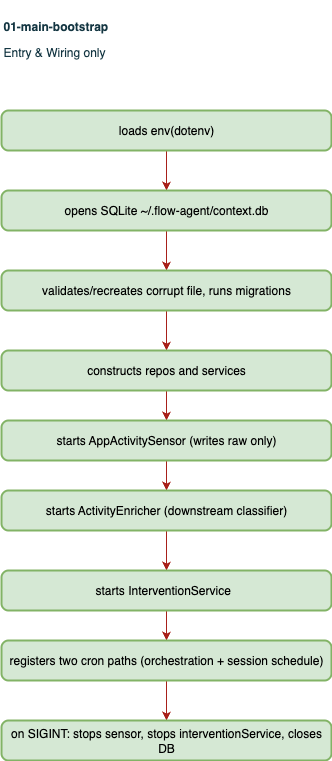

The diagram above was exported from draw.io. Its source (the exported page's mxGraphModel, read from the mxfile embedded in the PNG):
<mxGraphModel dx="1129" dy="854" grid="1" gridSize="10" guides="1" tooltips="1" connect="1" arrows="1" fold="1" page="1" pageScale="1" pageWidth="850" pageHeight="1100" math="0" shadow="0">
  <root>
    <mxCell id="bgdeBQaf_zwf8Eoz7e6Q-0" />
    <mxCell id="bgdeBQaf_zwf8Eoz7e6Q-1" parent="bgdeBQaf_zwf8Eoz7e6Q-0" />
    <mxCell id="bgdeBQaf_zwf8Eoz7e6Q-2" value="&lt;p&gt;&lt;b&gt;01-main-bootstrap&lt;/b&gt;&lt;/p&gt;&lt;p&gt;Entry &amp;amp; Wiring only&lt;/p&gt;" style="text;whiteSpace=wrap;html=1;labelBackgroundColor=none;fontColor=#143642;" vertex="1" parent="bgdeBQaf_zwf8Eoz7e6Q-1">
      <mxGeometry x="250" y="30" width="195" height="70" as="geometry" />
    </mxCell>
    <mxCell id="W1IA6kzL-GYM8t151IX0-1" style="edgeStyle=orthogonalEdgeStyle;rounded=0;orthogonalLoop=1;jettySize=auto;html=1;exitX=0.5;exitY=1;exitDx=0;exitDy=0;entryX=0.5;entryY=0;entryDx=0;entryDy=0;strokeColor=#A8201A;fontColor=#143642;fillColor=#FAE5C7;" edge="1" parent="bgdeBQaf_zwf8Eoz7e6Q-1" source="bgdeBQaf_zwf8Eoz7e6Q-17" target="bgdeBQaf_zwf8Eoz7e6Q-18">
      <mxGeometry relative="1" as="geometry" />
    </mxCell>
    <mxCell id="bgdeBQaf_zwf8Eoz7e6Q-17" value="loads env(dotenv)" style="rounded=1;whiteSpace=wrap;html=1;absoluteArcSize=1;arcSize=14;strokeWidth=2;fillColor=#d5e8d4;strokeColor=#82b366;labelBackgroundColor=none;" vertex="1" parent="bgdeBQaf_zwf8Eoz7e6Q-1">
      <mxGeometry x="250" y="140" width="330" height="40" as="geometry" />
    </mxCell>
    <mxCell id="W1IA6kzL-GYM8t151IX0-3" style="edgeStyle=orthogonalEdgeStyle;rounded=0;orthogonalLoop=1;jettySize=auto;html=1;exitX=0.5;exitY=1;exitDx=0;exitDy=0;entryX=0.5;entryY=0;entryDx=0;entryDy=0;strokeColor=#A8201A;fontColor=#143642;fillColor=#FAE5C7;" edge="1" parent="bgdeBQaf_zwf8Eoz7e6Q-1" source="bgdeBQaf_zwf8Eoz7e6Q-18" target="W1IA6kzL-GYM8t151IX0-2">
      <mxGeometry relative="1" as="geometry" />
    </mxCell>
    <mxCell id="bgdeBQaf_zwf8Eoz7e6Q-18" value="opens SQLite ~/.flow-agent/context.db" style="rounded=1;whiteSpace=wrap;html=1;absoluteArcSize=1;arcSize=14;strokeWidth=2;fillColor=#d5e8d4;strokeColor=#82b366;labelBackgroundColor=none;" vertex="1" parent="bgdeBQaf_zwf8Eoz7e6Q-1">
      <mxGeometry x="250" y="220" width="330" height="40" as="geometry" />
    </mxCell>
    <mxCell id="W1IA6kzL-GYM8t151IX0-6" style="edgeStyle=orthogonalEdgeStyle;rounded=0;orthogonalLoop=1;jettySize=auto;html=1;exitX=0.5;exitY=1;exitDx=0;exitDy=0;strokeColor=#A8201A;fontColor=#143642;fillColor=#FAE5C7;" edge="1" parent="bgdeBQaf_zwf8Eoz7e6Q-1" source="W1IA6kzL-GYM8t151IX0-2" target="W1IA6kzL-GYM8t151IX0-5">
      <mxGeometry relative="1" as="geometry" />
    </mxCell>
    <mxCell id="W1IA6kzL-GYM8t151IX0-2" value="validates/recreates corrupt file, runs migrations" style="rounded=1;whiteSpace=wrap;html=1;absoluteArcSize=1;arcSize=14;strokeWidth=2;fillColor=#d5e8d4;strokeColor=#82b366;labelBackgroundColor=none;" vertex="1" parent="bgdeBQaf_zwf8Eoz7e6Q-1">
      <mxGeometry x="250" y="300" width="330" height="40" as="geometry" />
    </mxCell>
    <mxCell id="W1IA6kzL-GYM8t151IX0-8" style="edgeStyle=orthogonalEdgeStyle;rounded=0;orthogonalLoop=1;jettySize=auto;html=1;exitX=0.5;exitY=1;exitDx=0;exitDy=0;entryX=0.5;entryY=0;entryDx=0;entryDy=0;strokeColor=#A8201A;fontColor=#143642;fillColor=#FAE5C7;" edge="1" parent="bgdeBQaf_zwf8Eoz7e6Q-1" source="W1IA6kzL-GYM8t151IX0-5" target="W1IA6kzL-GYM8t151IX0-7">
      <mxGeometry relative="1" as="geometry" />
    </mxCell>
    <mxCell id="W1IA6kzL-GYM8t151IX0-5" value="constructs repos and services" style="rounded=1;whiteSpace=wrap;html=1;absoluteArcSize=1;arcSize=14;strokeWidth=2;fillColor=#d5e8d4;strokeColor=#82b366;labelBackgroundColor=none;" vertex="1" parent="bgdeBQaf_zwf8Eoz7e6Q-1">
      <mxGeometry x="250" y="380" width="330" height="40" as="geometry" />
    </mxCell>
    <mxCell id="W1IA6kzL-GYM8t151IX0-10" style="edgeStyle=orthogonalEdgeStyle;rounded=0;orthogonalLoop=1;jettySize=auto;html=1;exitX=0.5;exitY=1;exitDx=0;exitDy=0;entryX=0.5;entryY=0;entryDx=0;entryDy=0;strokeColor=#A8201A;fontColor=#143642;fillColor=#FAE5C7;" edge="1" parent="bgdeBQaf_zwf8Eoz7e6Q-1" source="W1IA6kzL-GYM8t151IX0-7" target="W1IA6kzL-GYM8t151IX0-9">
      <mxGeometry relative="1" as="geometry" />
    </mxCell>
    <mxCell id="W1IA6kzL-GYM8t151IX0-7" value="starts AppActivitySensor (writes raw only)" style="rounded=1;whiteSpace=wrap;html=1;absoluteArcSize=1;arcSize=14;strokeWidth=2;fillColor=#d5e8d4;strokeColor=#82b366;labelBackgroundColor=none;" vertex="1" parent="bgdeBQaf_zwf8Eoz7e6Q-1">
      <mxGeometry x="250" y="450" width="330" height="40" as="geometry" />
    </mxCell>
    <mxCell id="W1IA6kzL-GYM8t151IX0-13" style="edgeStyle=orthogonalEdgeStyle;rounded=0;orthogonalLoop=1;jettySize=auto;html=1;exitX=0.5;exitY=1;exitDx=0;exitDy=0;entryX=0.5;entryY=0;entryDx=0;entryDy=0;strokeColor=#A8201A;fontColor=#143642;fillColor=#FAE5C7;" edge="1" parent="bgdeBQaf_zwf8Eoz7e6Q-1" source="W1IA6kzL-GYM8t151IX0-9" target="W1IA6kzL-GYM8t151IX0-11">
      <mxGeometry relative="1" as="geometry" />
    </mxCell>
    <mxCell id="W1IA6kzL-GYM8t151IX0-16" style="edgeStyle=orthogonalEdgeStyle;rounded=0;orthogonalLoop=1;jettySize=auto;html=1;exitX=0.5;exitY=1;exitDx=0;exitDy=0;entryX=0.5;entryY=0;entryDx=0;entryDy=0;strokeColor=#A8201A;fontColor=#143642;fillColor=#FAE5C7;" edge="1" parent="bgdeBQaf_zwf8Eoz7e6Q-1" source="W1IA6kzL-GYM8t151IX0-9" target="W1IA6kzL-GYM8t151IX0-15">
      <mxGeometry relative="1" as="geometry" />
    </mxCell>
    <mxCell id="W1IA6kzL-GYM8t151IX0-9" value="starts ActivityEnricher (downstream classifier)" style="rounded=1;whiteSpace=wrap;html=1;absoluteArcSize=1;arcSize=14;strokeWidth=2;fillColor=#d5e8d4;strokeColor=#82b366;labelBackgroundColor=none;" vertex="1" parent="bgdeBQaf_zwf8Eoz7e6Q-1">
      <mxGeometry x="250" y="520" width="330" height="40" as="geometry" />
    </mxCell>
    <mxCell id="W1IA6kzL-GYM8t151IX0-14" style="edgeStyle=orthogonalEdgeStyle;rounded=0;orthogonalLoop=1;jettySize=auto;html=1;exitX=0.5;exitY=1;exitDx=0;exitDy=0;strokeColor=#A8201A;fontColor=#143642;fillColor=#FAE5C7;" edge="1" parent="bgdeBQaf_zwf8Eoz7e6Q-1" source="W1IA6kzL-GYM8t151IX0-11" target="W1IA6kzL-GYM8t151IX0-12">
      <mxGeometry relative="1" as="geometry" />
    </mxCell>
    <mxCell id="W1IA6kzL-GYM8t151IX0-11" value="registers two cron paths (orchestration + session schedule)" style="rounded=1;whiteSpace=wrap;html=1;absoluteArcSize=1;arcSize=14;strokeWidth=2;fillColor=#d5e8d4;strokeColor=#82b366;labelBackgroundColor=none;" vertex="1" parent="bgdeBQaf_zwf8Eoz7e6Q-1">
      <mxGeometry x="250" y="670" width="330" height="40" as="geometry" />
    </mxCell>
    <mxCell id="W1IA6kzL-GYM8t151IX0-12" value="on SIGINT: stops sensor, stops interventionService, closes DB" style="rounded=1;whiteSpace=wrap;html=1;absoluteArcSize=1;arcSize=14;strokeWidth=2;fillColor=#d5e8d4;strokeColor=#82b366;labelBackgroundColor=none;" vertex="1" parent="bgdeBQaf_zwf8Eoz7e6Q-1">
      <mxGeometry x="250" y="750" width="330" height="40" as="geometry" />
    </mxCell>
    <mxCell id="W1IA6kzL-GYM8t151IX0-15" value="starts InterventionService&amp;nbsp;&amp;nbsp;" style="rounded=1;whiteSpace=wrap;html=1;absoluteArcSize=1;arcSize=14;strokeWidth=2;fillColor=#d5e8d4;strokeColor=#82b366;labelBackgroundColor=none;" vertex="1" parent="bgdeBQaf_zwf8Eoz7e6Q-1">
      <mxGeometry x="250" y="600" width="330" height="40" as="geometry" />
    </mxCell>
  </root>
</mxGraphModel>